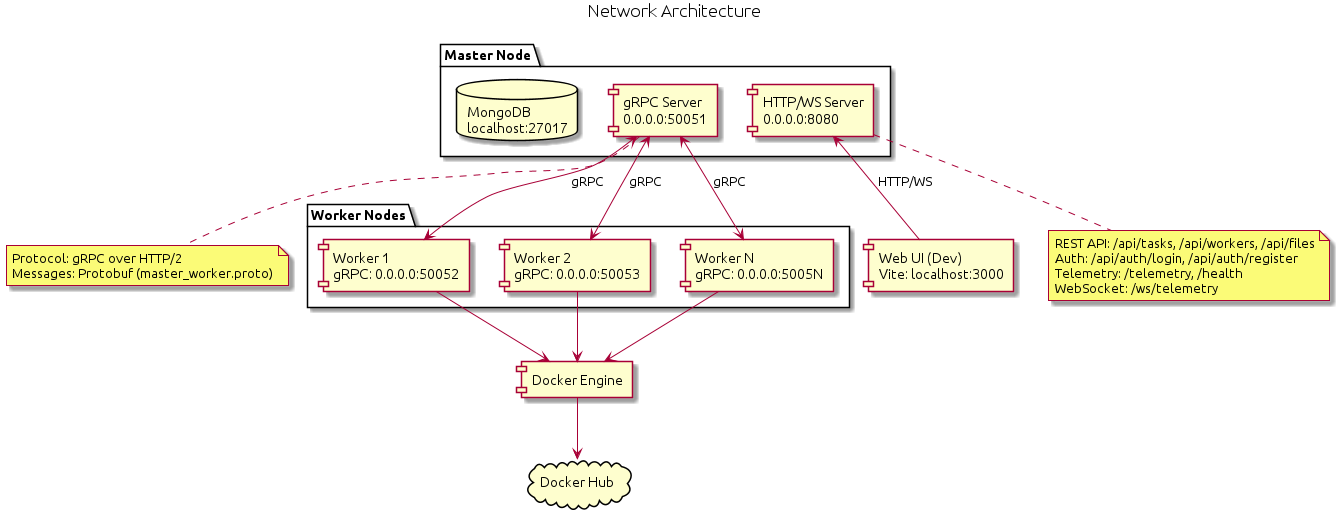

The diagram above was rendered by PlantUML. Its source (embedded in the PNG):
@startuml network

skinparam componentStyle rectangle

title Network Architecture

package "Master Node" {
    component "gRPC Server\n0.0.0.0:50051" as MasterGRPC
    component "HTTP/WS Server\n0.0.0.0:8080" as MasterHTTP
    database "MongoDB\nlocalhost:27017" as MongoDB
}

package "Worker Nodes" {
    component "Worker 1\ngRPC: 0.0.0.0:50052" as W1
    component "Worker 2\ngRPC: 0.0.0.0:50053" as W2
    component "Worker N\ngRPC: 0.0.0.0:5005N" as WN
}

component "Web UI (Dev)\nVite: localhost:3000" as WebUI

cloud "Docker Hub" as DockerHub
component "Docker Engine" as DockerEngine

MasterGRPC <--> W1 : gRPC
MasterGRPC <--> W2 : gRPC
MasterGRPC <--> WN : gRPC

MasterHTTP <-- WebUI : HTTP/WS

W1 --> DockerEngine
W2 --> DockerEngine
WN --> DockerEngine

DockerEngine --> DockerHub

note bottom of MasterHTTP
    REST API: /api/tasks, /api/workers, /api/files
    Auth: /api/auth/login, /api/auth/register
    Telemetry: /telemetry, /health
    WebSocket: /ws/telemetry
end note

note bottom of MasterGRPC
    Protocol: gRPC over HTTP/2
    Messages: Protobuf (master_worker.proto)
end note

@enduml